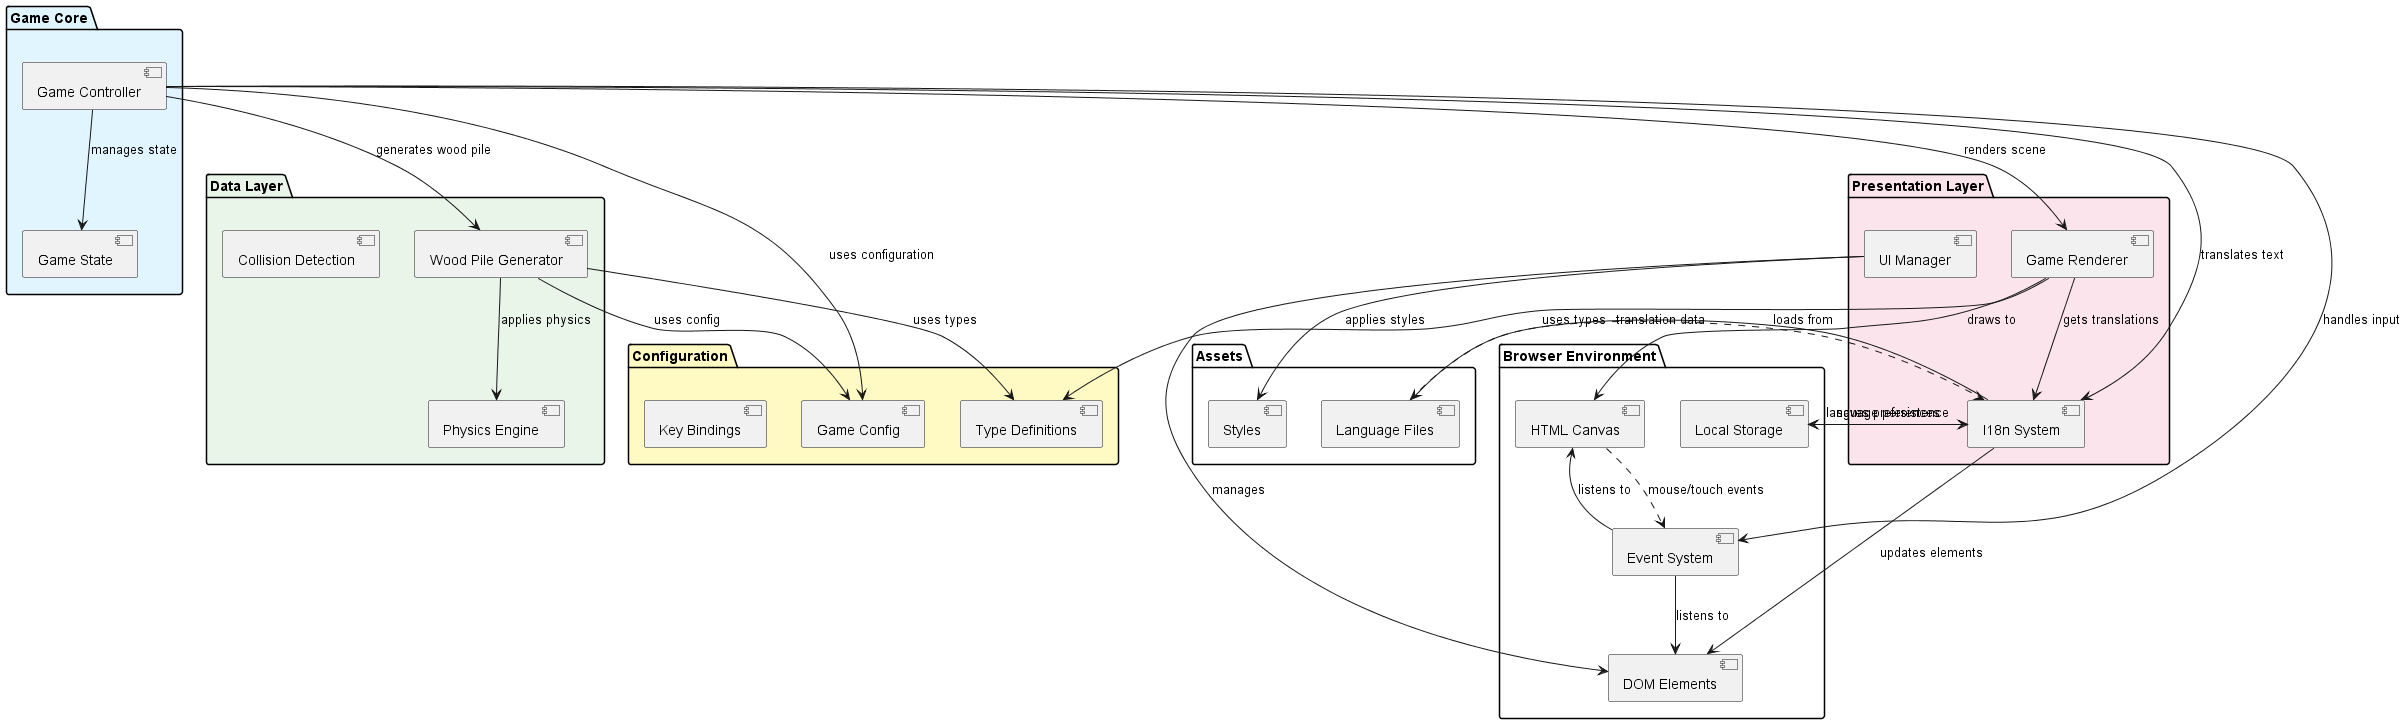

The diagram above was rendered by PlantUML. Its source (embedded in the PNG):
@startuml Within_the_Woodpile_Components

!define LIGHTBLUE #E1F5FE
!define LIGHTGREEN #E8F5E8
!define LIGHTYELLOW #FFF9C4
!define LIGHTPINK #FCE4EC

package "Browser Environment" {
    [HTML Canvas] as Canvas
    [DOM Elements] as DOM
    [Local Storage] as Storage
    [Event System] as Events
}

package "Game Core" LIGHTBLUE {
    [Game Controller] as Game
    [Game State] as State
}

package "Data Layer" LIGHTGREEN {
    [Wood Pile Generator] as Generator
    [Collision Detection] as Collision
    [Physics Engine] as Physics
}

package "Presentation Layer" LIGHTPINK {
    [Game Renderer] as Renderer
    [I18n System] as I18n
    [UI Manager] as UI
}

package "Configuration" LIGHTYELLOW {
    [Game Config] as Config
    [Type Definitions] as Types
    [Key Bindings] as Keys
}

package "Assets" {
    [Language Files] as Lang
    [Styles] as CSS
}

' Dependencies
Game --> Generator : generates wood pile
Game --> Renderer : renders scene
Game --> I18n : translates text
Game --> State : manages state
Game --> Config : uses configuration
Game --> Events : handles input

Generator --> Types : uses types
Generator --> Config : uses config
Generator --> Physics : applies physics

Renderer --> Canvas : draws to
Renderer --> I18n : gets translations
Renderer --> Types : uses types

I18n --> Lang : loads from
I18n --> Storage : saves preferences
I18n --> DOM : updates elements

UI --> DOM : manages
UI --> CSS : applies styles

Events --> Canvas : listens to
Events --> DOM : listens to

' External interfaces
Canvas ..> Events : mouse/touch events
Storage ..> I18n : language persistence
Lang ..> I18n : translation data

@enduml